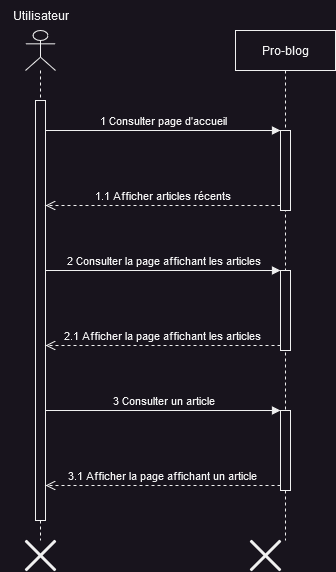

The diagram above was exported from draw.io. Its source (the exported page's mxGraphModel, read from the mxfile embedded in the PNG):
<mxGraphModel dx="1434" dy="820" grid="1" gridSize="10" guides="1" tooltips="1" connect="1" arrows="1" fold="1" page="1" pageScale="1" pageWidth="827" pageHeight="1169" math="0" shadow="0">
  <root>
    <mxCell id="0" />
    <mxCell id="1" parent="0" />
    <mxCell id="mu2JlRrlS6EEI6G2hnHd-1" value="" style="shape=umlLifeline;perimeter=lifelinePerimeter;whiteSpace=wrap;html=1;container=1;dropTarget=0;collapsible=0;recursiveResize=0;outlineConnect=0;portConstraint=eastwest;newEdgeStyle={&quot;edgeStyle&quot;:&quot;elbowEdgeStyle&quot;,&quot;elbow&quot;:&quot;vertical&quot;,&quot;curved&quot;:0,&quot;rounded&quot;:0};participant=umlActor;" parent="1" vertex="1">
      <mxGeometry x="80" y="70" width="30" height="510" as="geometry" />
    </mxCell>
    <mxCell id="mu2JlRrlS6EEI6G2hnHd-4" value="" style="html=1;points=[];perimeter=orthogonalPerimeter;outlineConnect=0;targetShapes=umlLifeline;portConstraint=eastwest;newEdgeStyle={&quot;edgeStyle&quot;:&quot;elbowEdgeStyle&quot;,&quot;elbow&quot;:&quot;vertical&quot;,&quot;curved&quot;:0,&quot;rounded&quot;:0};" parent="mu2JlRrlS6EEI6G2hnHd-1" vertex="1">
      <mxGeometry x="10" y="70" width="10" height="420" as="geometry" />
    </mxCell>
    <mxCell id="mu2JlRrlS6EEI6G2hnHd-2" value="Pro-blog" style="shape=umlLifeline;perimeter=lifelinePerimeter;whiteSpace=wrap;html=1;container=1;dropTarget=0;collapsible=0;recursiveResize=0;outlineConnect=0;portConstraint=eastwest;newEdgeStyle={&quot;edgeStyle&quot;:&quot;elbowEdgeStyle&quot;,&quot;elbow&quot;:&quot;vertical&quot;,&quot;curved&quot;:0,&quot;rounded&quot;:0};" parent="1" vertex="1">
      <mxGeometry x="290" y="70" width="100" height="510" as="geometry" />
    </mxCell>
    <mxCell id="mu2JlRrlS6EEI6G2hnHd-5" value="" style="html=1;points=[];perimeter=orthogonalPerimeter;outlineConnect=0;targetShapes=umlLifeline;portConstraint=eastwest;newEdgeStyle={&quot;edgeStyle&quot;:&quot;elbowEdgeStyle&quot;,&quot;elbow&quot;:&quot;vertical&quot;,&quot;curved&quot;:0,&quot;rounded&quot;:0};" parent="mu2JlRrlS6EEI6G2hnHd-2" vertex="1">
      <mxGeometry x="45" y="100" width="10" height="80" as="geometry" />
    </mxCell>
    <mxCell id="mu2JlRrlS6EEI6G2hnHd-9" value="" style="html=1;points=[];perimeter=orthogonalPerimeter;outlineConnect=0;targetShapes=umlLifeline;portConstraint=eastwest;newEdgeStyle={&quot;edgeStyle&quot;:&quot;elbowEdgeStyle&quot;,&quot;elbow&quot;:&quot;vertical&quot;,&quot;curved&quot;:0,&quot;rounded&quot;:0};" parent="mu2JlRrlS6EEI6G2hnHd-2" vertex="1">
      <mxGeometry x="45" y="240" width="10" height="80" as="geometry" />
    </mxCell>
    <mxCell id="mu2JlRrlS6EEI6G2hnHd-12" value="" style="html=1;points=[];perimeter=orthogonalPerimeter;outlineConnect=0;targetShapes=umlLifeline;portConstraint=eastwest;newEdgeStyle={&quot;edgeStyle&quot;:&quot;elbowEdgeStyle&quot;,&quot;elbow&quot;:&quot;vertical&quot;,&quot;curved&quot;:0,&quot;rounded&quot;:0};" parent="mu2JlRrlS6EEI6G2hnHd-2" vertex="1">
      <mxGeometry x="45" y="380" width="10" height="80" as="geometry" />
    </mxCell>
    <mxCell id="mu2JlRrlS6EEI6G2hnHd-3" value="Utilisateur" style="text;html=1;align=center;verticalAlign=middle;resizable=0;points=[];autosize=1;strokeColor=none;fillColor=none;" parent="1" vertex="1">
      <mxGeometry x="55" y="40" width="80" height="30" as="geometry" />
    </mxCell>
    <mxCell id="mu2JlRrlS6EEI6G2hnHd-6" value="1 Consulter page d'accueil" style="html=1;verticalAlign=bottom;endArrow=block;edgeStyle=elbowEdgeStyle;elbow=vertical;curved=0;rounded=0;" parent="1" target="mu2JlRrlS6EEI6G2hnHd-5" edge="1">
      <mxGeometry relative="1" as="geometry">
        <mxPoint x="100" y="170" as="sourcePoint" />
      </mxGeometry>
    </mxCell>
    <mxCell id="mu2JlRrlS6EEI6G2hnHd-7" value="1.1 Afficher articles récents" style="html=1;verticalAlign=bottom;endArrow=open;dashed=1;endSize=8;edgeStyle=elbowEdgeStyle;elbow=vertical;curved=0;rounded=0;" parent="1" source="mu2JlRrlS6EEI6G2hnHd-5" edge="1">
      <mxGeometry relative="1" as="geometry">
        <mxPoint x="100" y="245" as="targetPoint" />
      </mxGeometry>
    </mxCell>
    <mxCell id="mu2JlRrlS6EEI6G2hnHd-10" value="2 Consulter la page affichant les articles" style="html=1;verticalAlign=bottom;endArrow=block;edgeStyle=elbowEdgeStyle;elbow=vertical;curved=0;rounded=0;" parent="1" target="mu2JlRrlS6EEI6G2hnHd-9" edge="1">
      <mxGeometry x="0.0043" relative="1" as="geometry">
        <mxPoint x="100" y="310" as="sourcePoint" />
        <mxPoint as="offset" />
      </mxGeometry>
    </mxCell>
    <mxCell id="mu2JlRrlS6EEI6G2hnHd-11" value="2.1 Afficher la page affichant les articles" style="html=1;verticalAlign=bottom;endArrow=open;dashed=1;endSize=8;edgeStyle=elbowEdgeStyle;elbow=vertical;curved=0;rounded=0;" parent="1" source="mu2JlRrlS6EEI6G2hnHd-9" edge="1">
      <mxGeometry relative="1" as="geometry">
        <mxPoint x="100" y="385" as="targetPoint" />
      </mxGeometry>
    </mxCell>
    <mxCell id="mu2JlRrlS6EEI6G2hnHd-13" value="3 Consulter un article" style="html=1;verticalAlign=bottom;endArrow=block;edgeStyle=elbowEdgeStyle;elbow=vertical;curved=0;rounded=0;" parent="1" target="mu2JlRrlS6EEI6G2hnHd-12" edge="1">
      <mxGeometry relative="1" as="geometry">
        <mxPoint x="100" y="450" as="sourcePoint" />
      </mxGeometry>
    </mxCell>
    <mxCell id="mu2JlRrlS6EEI6G2hnHd-14" value="3.1 Afficher la page affichant un article" style="html=1;verticalAlign=bottom;endArrow=open;dashed=1;endSize=8;edgeStyle=elbowEdgeStyle;elbow=vertical;curved=0;rounded=0;" parent="1" source="mu2JlRrlS6EEI6G2hnHd-12" edge="1">
      <mxGeometry relative="1" as="geometry">
        <mxPoint x="100" y="525" as="targetPoint" />
      </mxGeometry>
    </mxCell>
    <mxCell id="mu2JlRrlS6EEI6G2hnHd-16" value="" style="shape=umlDestroy;whiteSpace=wrap;html=1;strokeWidth=3;targetShapes=umlLifeline;" parent="1" vertex="1">
      <mxGeometry x="305" y="580" width="30" height="30" as="geometry" />
    </mxCell>
    <mxCell id="mu2JlRrlS6EEI6G2hnHd-15" value="" style="shape=umlDestroy;whiteSpace=wrap;html=1;strokeWidth=3;targetShapes=umlLifeline;" parent="1" vertex="1">
      <mxGeometry x="80" y="580" width="30" height="30" as="geometry" />
    </mxCell>
  </root>
</mxGraphModel>